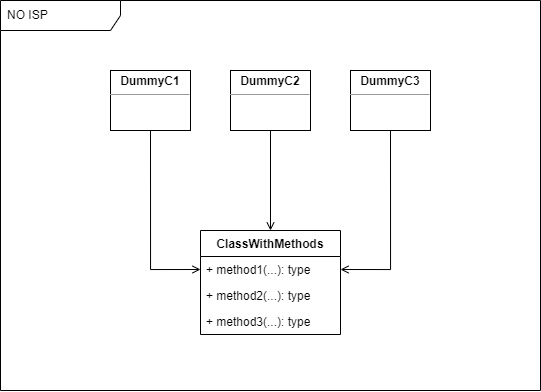

The diagram above was exported from draw.io. Its source (the exported page's mxGraphModel, read from the mxfile embedded in the PNG):
<mxGraphModel dx="3115" dy="804" grid="1" gridSize="10" guides="1" tooltips="1" connect="1" arrows="1" fold="1" page="1" pageScale="1" pageWidth="583" pageHeight="413" math="0" shadow="0">
  <root>
    <mxCell id="0" />
    <mxCell id="1" parent="0" />
    <mxCell id="2" value="NO ISP" style="shape=umlFrame;whiteSpace=wrap;html=1;width=120;height=30;boundedLbl=1;verticalAlign=middle;align=left;spacingLeft=5;" vertex="1" parent="1">
      <mxGeometry x="10" y="10" width="540" height="390" as="geometry" />
    </mxCell>
    <mxCell id="3" style="edgeStyle=orthogonalEdgeStyle;rounded=0;orthogonalLoop=1;jettySize=auto;html=1;exitX=0.5;exitY=1;exitDx=0;exitDy=0;endArrow=open;endFill=0;entryX=0;entryY=0.5;entryDx=0;entryDy=0;" edge="1" source="4" target="10" parent="1">
      <mxGeometry relative="1" as="geometry" />
    </mxCell>
    <mxCell id="4" value="&lt;p style=&quot;margin:0px;margin-top:4px;text-align:center;&quot;&gt;&lt;b&gt;DummyC1&lt;/b&gt;&lt;/p&gt;&lt;hr size=&quot;1&quot;&gt;&lt;div style=&quot;height:2px;&quot;&gt;&lt;/div&gt;" style="verticalAlign=top;align=left;overflow=fill;fontSize=12;fontFamily=Helvetica;html=1;" vertex="1" parent="1">
      <mxGeometry x="120" y="80" width="80" height="60" as="geometry" />
    </mxCell>
    <mxCell id="5" style="edgeStyle=orthogonalEdgeStyle;rounded=0;orthogonalLoop=1;jettySize=auto;html=1;exitX=0.5;exitY=1;exitDx=0;exitDy=0;entryX=0.5;entryY=0;entryDx=0;entryDy=0;endArrow=open;endFill=0;" edge="1" source="6" target="9" parent="1">
      <mxGeometry relative="1" as="geometry" />
    </mxCell>
    <mxCell id="6" value="&lt;p style=&quot;margin:0px;margin-top:4px;text-align:center;&quot;&gt;&lt;b&gt;DummyC2&lt;/b&gt;&lt;/p&gt;&lt;hr size=&quot;1&quot;&gt;&lt;div style=&quot;height:2px;&quot;&gt;&lt;/div&gt;" style="verticalAlign=top;align=left;overflow=fill;fontSize=12;fontFamily=Helvetica;html=1;" vertex="1" parent="1">
      <mxGeometry x="240" y="80" width="80" height="60" as="geometry" />
    </mxCell>
    <mxCell id="7" style="edgeStyle=orthogonalEdgeStyle;rounded=0;orthogonalLoop=1;jettySize=auto;html=1;exitX=0.5;exitY=1;exitDx=0;exitDy=0;endArrow=open;endFill=0;entryX=1;entryY=0.5;entryDx=0;entryDy=0;" edge="1" source="8" target="10" parent="1">
      <mxGeometry relative="1" as="geometry">
        <mxPoint x="280" y="240" as="targetPoint" />
      </mxGeometry>
    </mxCell>
    <mxCell id="8" value="&lt;p style=&quot;margin:0px;margin-top:4px;text-align:center;&quot;&gt;&lt;b&gt;DummyC3&lt;/b&gt;&lt;/p&gt;&lt;hr size=&quot;1&quot;&gt;&lt;div style=&quot;height:2px;&quot;&gt;&lt;/div&gt;" style="verticalAlign=top;align=left;overflow=fill;fontSize=12;fontFamily=Helvetica;html=1;" vertex="1" parent="1">
      <mxGeometry x="360" y="80" width="80" height="60" as="geometry" />
    </mxCell>
    <mxCell id="9" value="ClassWithMethods" style="swimlane;fontStyle=1;childLayout=stackLayout;horizontal=1;startSize=26;fillColor=none;horizontalStack=0;resizeParent=1;resizeParentMax=0;resizeLast=0;collapsible=1;marginBottom=0;" vertex="1" parent="1">
      <mxGeometry x="210" y="240" width="140" height="104" as="geometry" />
    </mxCell>
    <mxCell id="10" value="+ method1(...): type" style="text;strokeColor=none;fillColor=none;align=left;verticalAlign=top;spacingLeft=4;spacingRight=4;overflow=hidden;rotatable=0;points=[[0,0.5],[1,0.5]];portConstraint=eastwest;" vertex="1" parent="9">
      <mxGeometry y="26" width="140" height="26" as="geometry" />
    </mxCell>
    <mxCell id="11" value="+ method2(...): type" style="text;strokeColor=none;fillColor=none;align=left;verticalAlign=top;spacingLeft=4;spacingRight=4;overflow=hidden;rotatable=0;points=[[0,0.5],[1,0.5]];portConstraint=eastwest;" vertex="1" parent="9">
      <mxGeometry y="52" width="140" height="26" as="geometry" />
    </mxCell>
    <mxCell id="12" value="+ method3(...): type" style="text;strokeColor=none;fillColor=none;align=left;verticalAlign=top;spacingLeft=4;spacingRight=4;overflow=hidden;rotatable=0;points=[[0,0.5],[1,0.5]];portConstraint=eastwest;" vertex="1" parent="9">
      <mxGeometry y="78" width="140" height="26" as="geometry" />
    </mxCell>
  </root>
</mxGraphModel>